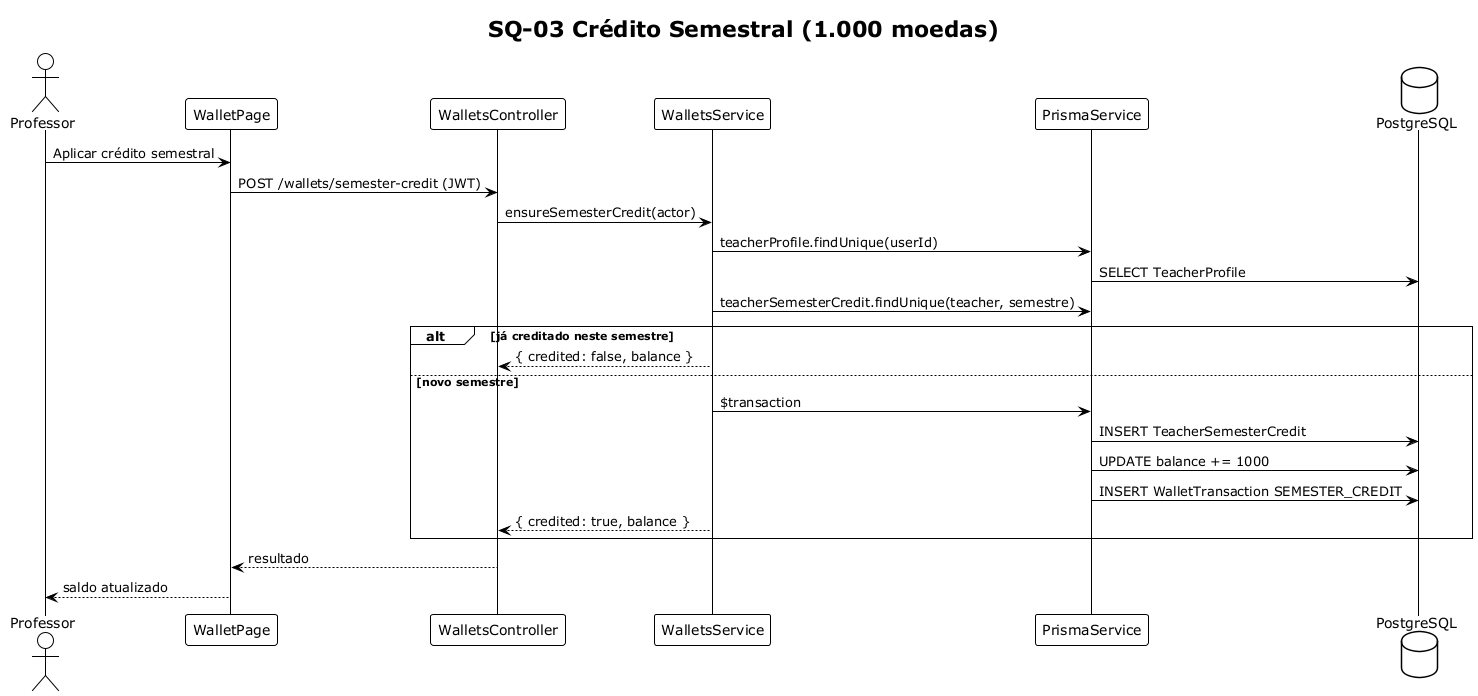

The diagram above was rendered by PlantUML. Its source (embedded in the PNG):
@startuml SQ03_CreditoSemestral
!theme plain
title SQ-03 Crédito Semestral (1.000 moedas)
skinparam responseMessageBelowArrow true

actor Professor
participant "WalletPage" as UI
participant "WalletsController" as C
participant "WalletsService" as S
participant "PrismaService" as P
database PostgreSQL as DB

Professor -> UI: Aplicar crédito semestral
UI -> C: POST /wallets/semester-credit (JWT)
C -> S: ensureSemesterCredit(actor)
S -> P: teacherProfile.findUnique(userId)
P -> DB: SELECT TeacherProfile
S -> P: teacherSemesterCredit.findUnique(teacher, semestre)
alt já creditado neste semestre
  S --> C: { credited: false, balance }
else novo semestre
  S -> P: $transaction
  P -> DB: INSERT TeacherSemesterCredit
  P -> DB: UPDATE balance += 1000
  P -> DB: INSERT WalletTransaction SEMESTER_CREDIT
  S --> C: { credited: true, balance }
end
C --> UI: resultado
UI --> Professor: saldo atualizado
@enduml